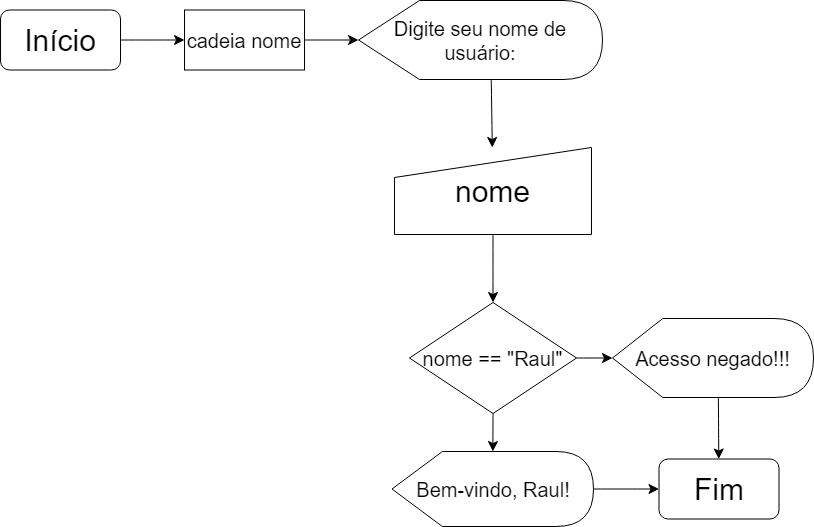

The diagram above was exported from draw.io. Its source (the exported page's mxGraphModel, read from the mxfile embedded in the PNG):
<mxGraphModel dx="1178" dy="1971" grid="0" gridSize="10" guides="1" tooltips="1" connect="1" arrows="1" fold="1" page="0" pageScale="1" pageWidth="827" pageHeight="1169" math="0" shadow="0">
  <root>
    <mxCell id="0" />
    <mxCell id="1" parent="0" />
    <mxCell id="kyb4wG-nDM7hm-8RelIR-6" style="edgeStyle=none;curved=1;rounded=0;orthogonalLoop=1;jettySize=auto;html=1;exitX=1;exitY=0.5;exitDx=0;exitDy=0;fontSize=12;startSize=8;endSize=8;" parent="1" source="kyb4wG-nDM7hm-8RelIR-1" target="kyb4wG-nDM7hm-8RelIR-4" edge="1">
      <mxGeometry relative="1" as="geometry" />
    </mxCell>
    <mxCell id="kyb4wG-nDM7hm-8RelIR-1" value="&lt;font style=&quot;font-size: 30px;&quot;&gt;Início&lt;/font&gt;" style="rounded=1;whiteSpace=wrap;html=1;" parent="1" vertex="1">
      <mxGeometry x="-141" y="-916.5" width="120" height="60" as="geometry" />
    </mxCell>
    <mxCell id="kyb4wG-nDM7hm-8RelIR-9" style="edgeStyle=none;curved=1;rounded=0;orthogonalLoop=1;jettySize=auto;html=1;exitX=0;exitY=0;exitDx=132.75;exitDy=79;exitPerimeter=0;fontSize=12;startSize=8;endSize=8;" parent="1" source="kyb4wG-nDM7hm-8RelIR-2" target="kyb4wG-nDM7hm-8RelIR-5" edge="1">
      <mxGeometry relative="1" as="geometry" />
    </mxCell>
    <mxCell id="kyb4wG-nDM7hm-8RelIR-2" value="&lt;font style=&quot;font-size: 20px;&quot;&gt;Digite seu nome de usuário:&lt;/font&gt;" style="shape=display;whiteSpace=wrap;html=1;" parent="1" vertex="1">
      <mxGeometry x="217" y="-926" width="244" height="79" as="geometry" />
    </mxCell>
    <mxCell id="kyb4wG-nDM7hm-8RelIR-13" style="edgeStyle=none;curved=1;rounded=0;orthogonalLoop=1;jettySize=auto;html=1;exitX=0.5;exitY=1;exitDx=0;exitDy=0;fontSize=12;startSize=8;endSize=8;" parent="1" source="kyb4wG-nDM7hm-8RelIR-3" target="kyb4wG-nDM7hm-8RelIR-11" edge="1">
      <mxGeometry relative="1" as="geometry" />
    </mxCell>
    <mxCell id="kyb4wG-nDM7hm-8RelIR-3" value="&lt;font style=&quot;font-size: 20px;&quot;&gt;nome == &quot;Raul&quot;&lt;/font&gt;" style="rhombus;whiteSpace=wrap;html=1;" parent="1" vertex="1">
      <mxGeometry x="268" y="-624" width="167" height="111" as="geometry" />
    </mxCell>
    <mxCell id="kyb4wG-nDM7hm-8RelIR-4" value="&lt;font style=&quot;font-size: 20px;&quot;&gt;cadeia nome&lt;/font&gt;" style="rounded=0;whiteSpace=wrap;html=1;" parent="1" vertex="1">
      <mxGeometry x="43" y="-916.5" width="120" height="60" as="geometry" />
    </mxCell>
    <mxCell id="kyb4wG-nDM7hm-8RelIR-10" style="edgeStyle=none;curved=1;rounded=0;orthogonalLoop=1;jettySize=auto;html=1;exitX=0.5;exitY=1;exitDx=0;exitDy=0;fontSize=12;startSize=8;endSize=8;" parent="1" source="kyb4wG-nDM7hm-8RelIR-5" target="kyb4wG-nDM7hm-8RelIR-3" edge="1">
      <mxGeometry relative="1" as="geometry" />
    </mxCell>
    <mxCell id="kyb4wG-nDM7hm-8RelIR-5" value="&lt;font style=&quot;font-size: 30px;&quot;&gt;nome&lt;/font&gt;" style="shape=manualInput;whiteSpace=wrap;html=1;" parent="1" vertex="1">
      <mxGeometry x="253" y="-779" width="197" height="87" as="geometry" />
    </mxCell>
    <mxCell id="kyb4wG-nDM7hm-8RelIR-7" style="edgeStyle=none;curved=1;rounded=0;orthogonalLoop=1;jettySize=auto;html=1;exitX=1;exitY=0.5;exitDx=0;exitDy=0;entryX=0;entryY=0.5;entryDx=0;entryDy=0;entryPerimeter=0;fontSize=12;startSize=8;endSize=8;" parent="1" source="kyb4wG-nDM7hm-8RelIR-4" target="kyb4wG-nDM7hm-8RelIR-2" edge="1">
      <mxGeometry relative="1" as="geometry" />
    </mxCell>
    <mxCell id="kyb4wG-nDM7hm-8RelIR-17" style="edgeStyle=none;curved=1;rounded=0;orthogonalLoop=1;jettySize=auto;html=1;exitX=1;exitY=0.5;exitDx=0;exitDy=0;exitPerimeter=0;entryX=0;entryY=0.5;entryDx=0;entryDy=0;fontSize=12;startSize=8;endSize=8;" parent="1" source="kyb4wG-nDM7hm-8RelIR-11" target="kyb4wG-nDM7hm-8RelIR-15" edge="1">
      <mxGeometry relative="1" as="geometry" />
    </mxCell>
    <mxCell id="kyb4wG-nDM7hm-8RelIR-11" value="&lt;font style=&quot;font-size: 20px;&quot;&gt;Bem-vindo, Raul!&lt;/font&gt;" style="shape=display;whiteSpace=wrap;html=1;" parent="1" vertex="1">
      <mxGeometry x="250.5" y="-475" width="201.5" height="75" as="geometry" />
    </mxCell>
    <mxCell id="kyb4wG-nDM7hm-8RelIR-16" style="edgeStyle=none;curved=1;rounded=0;orthogonalLoop=1;jettySize=auto;html=1;exitX=0;exitY=0;exitDx=105.875;exitDy=79;exitPerimeter=0;fontSize=12;startSize=8;endSize=8;" parent="1" source="kyb4wG-nDM7hm-8RelIR-12" target="kyb4wG-nDM7hm-8RelIR-15" edge="1">
      <mxGeometry relative="1" as="geometry" />
    </mxCell>
    <mxCell id="kyb4wG-nDM7hm-8RelIR-12" value="&lt;font style=&quot;font-size: 20px;&quot;&gt;Acesso negado!!!&lt;/font&gt;" style="shape=display;whiteSpace=wrap;html=1;" parent="1" vertex="1">
      <mxGeometry x="471" y="-608" width="201" height="79" as="geometry" />
    </mxCell>
    <mxCell id="kyb4wG-nDM7hm-8RelIR-14" style="edgeStyle=none;curved=1;rounded=0;orthogonalLoop=1;jettySize=auto;html=1;exitX=1;exitY=0.5;exitDx=0;exitDy=0;entryX=0;entryY=0.5;entryDx=0;entryDy=0;entryPerimeter=0;fontSize=12;startSize=8;endSize=8;" parent="1" source="kyb4wG-nDM7hm-8RelIR-3" target="kyb4wG-nDM7hm-8RelIR-12" edge="1">
      <mxGeometry relative="1" as="geometry" />
    </mxCell>
    <mxCell id="kyb4wG-nDM7hm-8RelIR-15" value="&lt;font style=&quot;font-size: 30px;&quot;&gt;Fim&lt;/font&gt;" style="rounded=1;whiteSpace=wrap;html=1;" parent="1" vertex="1">
      <mxGeometry x="517.5" y="-467.5" width="120" height="60" as="geometry" />
    </mxCell>
  </root>
</mxGraphModel>